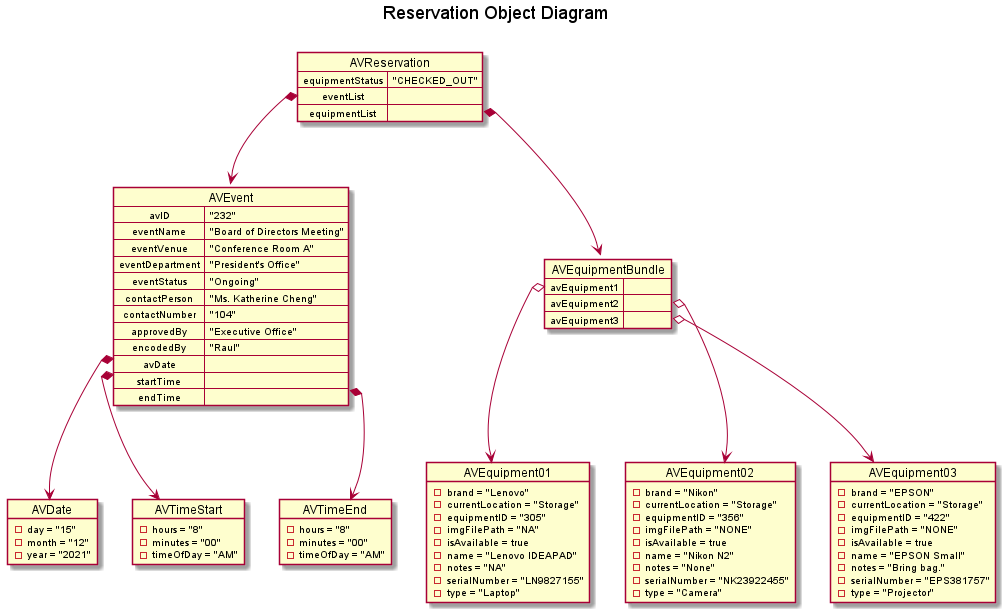

The diagram above was rendered by PlantUML. Its source (embedded in the PNG):
@startuml
'https://plantuml.com/object-diagram

title Reservation Object Diagram \n

map AVEvent {
    avID => "232"
    eventName => "Board of Directors Meeting"
    eventVenue => "Conference Room A"
    eventDepartment => "President's Office"
    eventStatus => "Ongoing"
    contactPerson => "Ms. Katherine Cheng"
    contactNumber => "104"
    approvedBy => "Executive Office"
    encodedBy => "Raul"
    additionalNotes = "None."
    avDate =>
    startTime =>
    endTime =>
}

object AVDate {
    - day = "15"
    - month = "12"
    - year = "2021"
}

object AVTimeStart {
    - hours = "8"
    - minutes = "00"
    - timeOfDay = "AM"
}

object AVTimeEnd {
    - hours = "8"
    - minutes = "00"
    - timeOfDay = "AM"
}

map AVReservation {
    equipmentStatus => "CHECKED_OUT"
    eventList =>
    equipmentList =>
}

map AVEquipmentBundle {
    avEquipment1 =>
    avEquipment2 =>
    avEquipment3 =>
}

object AVEquipment01 {
    - brand = "Lenovo"
    - currentLocation = "Storage"
    - equipmentID = "305"
    - imgFilePath = "NA"
    - isAvailable = true
    - name = "Lenovo IDEAPAD"
    - notes = "NA"
    - serialNumber = "LN9827155"
    - type = "Laptop"
}

object AVEquipment02 {
    - brand = "Nikon"
    - currentLocation = "Storage"
    - equipmentID = "356"
    - imgFilePath = "NONE"
    - isAvailable = true
    - name = "Nikon N2"
    - notes = "None"
    - serialNumber = "NK23922455"
    - type = "Camera"
}

object AVEquipment03 {
    - brand = "EPSON"
    - currentLocation = "Storage"
    - equipmentID = "422"
    - imgFilePath = "NONE"
    - isAvailable = true
    - name = "EPSON Small"
    - notes = "Bring bag."
    - serialNumber = "EPS381757"
    - type = "Projector"
}

AVReservation::equipmentList *--> AVEquipmentBundle
AVReservation::eventList *--> AVEvent
AVEquipmentBundle::avEquipment1 o--> AVEquipment01
AVEquipmentBundle::avEquipment2 o--> AVEquipment02
AVEquipmentBundle::avEquipment3 o--> AVEquipment03


'AVEvent --up> AVReservation
'AVTimeStart --up-> AVEvent
'AVTimeEnd --up-> AVEvent
'AVDate -up-> AVEvent

'AVEquipment01 -up> AVReservation
'AVEquipment02 -up> AVReservation
'AVEquipment03 -up> AVReservation

AVEvent::avDate *--> AVDate
AVEvent::startTime *--> AVTimeStart
AVEvent::endTime *--> AVTimeEnd
@enduml